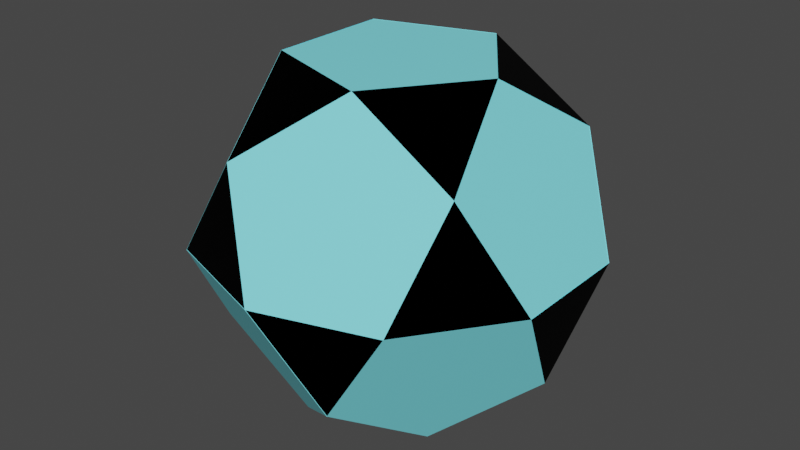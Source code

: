 # Source: XRayPowerUp.blend  (saved by Blender 2.80.75; exported with 4.5.12 LTS)
import bpy
from mathutils import Matrix  # noqa: F401  (used for matrix-valued properties, if any)

bpy.ops.wm.read_factory_settings(use_empty=True)
scene = bpy.context.scene
scene.name = 'Scene'

# ---- collections
col_collection = bpy.data.collections.new('Collection'); scene.collection.children.link(col_collection)

# ---- materials (node trees are filled in below, after node groups)
mat_base_color = bpy.data.materials.new('Base Color')
mat_base_color.use_transparent_shadow = False
mat_outline = bpy.data.materials.new('Outline')
mat_outline.alpha_threshold = 0.0
mat_outline.use_transparent_shadow = False
mat_outline.line_color = (0.0, 0.0, 0.0, 1.0)

# ---- material node trees
mat_base_color.use_nodes = True; mat_base_color.node_tree.nodes.clear()
_N = mat_base_color.node_tree.nodes; _L = mat_base_color.node_tree.links
n0 = _N.new('ShaderNodeOutputMaterial'); n0.name = 'Material Output'; n0.location = (300, 300)
n1 = _N.new('ShaderNodeBsdfPrincipled'); n1.name = 'Principled BSDF'; n1.location = (10, 300)
n1.distribution = 'GGX'
n1.subsurface_method = 'BURLEY'
n1.inputs[0].default_value = (0.227, 0.9047, 1.0, 1.0)
n1.inputs[3].default_value = 1.45
n1.inputs[14].default_value = (0.6135, 0.9523, 1.0, 1.0)
n1.inputs[20].default_value = 0.0
n1.inputs[27].default_value = (0.0, 0.0, 0.0, 1.0)
n1.inputs[28].default_value = 1.0
_L.new(n1.outputs[0], n0.inputs[0])
n0.is_active_output = True
mat_outline.use_nodes = True; mat_outline.node_tree.nodes.clear()
_N = mat_outline.node_tree.nodes; _L = mat_outline.node_tree.links
n0 = _N.new('ShaderNodeOutputMaterial'); n0.name = 'Material Output'; n0.location = (300, 300)
n1 = _N.new('ShaderNodeBsdfPrincipled'); n1.name = 'Principled BSDF'; n1.location = (10, 300)
n1.distribution = 'GGX'
n1.subsurface_method = 'BURLEY'
n1.inputs[0].default_value = (0.0, 0.0, 0.0, 1.0)
n1.inputs[1].default_value = 0.3
n1.inputs[2].default_value = 0.4
n1.inputs[3].default_value = 1.45
n1.inputs[13].default_value = 0.0
n1.inputs[27].default_value = (0.0, 0.0, 0.0, 1.0)
n1.inputs[28].default_value = 1.0
_L.new(n1.outputs[0], n0.inputs[0])
n0.is_active_output = True

# ---- world
world_world = bpy.data.worlds.new('World'); scene.world = world_world
world_world.use_nodes = True; world_world.node_tree.nodes.clear()
_N = world_world.node_tree.nodes; _L = world_world.node_tree.links
n0 = _N.new('ShaderNodeOutputWorld'); n0.name = 'World Output'; n0.location = (300, 300)
n1 = _N.new('ShaderNodeBackground'); n1.name = 'Background'; n1.location = (10, 300)
n1.inputs[0].default_value = (0.05088, 0.05088, 0.05088, 1.0)
_L.new(n1.outputs[0], n0.inputs[0])
n0.is_active_output = True
world_world.color = (0.05088, 0.05088, 0.05088)
world_world.use_sun_shadow = False
world_world.sun_shadow_jitter_overblur = 0.0

# ---- meshes
me_icosphere = bpy.data.meshes.new('Icosphere')
me_icosphere.from_pydata([(0.9511, 0.309, 0.0), (-0.7236, -0.5257, 0.4472), (0.6882, 0.5, 0.5257), (-0.1625, -0.5, -0.8507), (0.4253, -0.309, -0.8507), (0.2629, -0.809, -0.5257), (0.8506, 0.0, -0.5257), (0.4253, 0.309, -0.8507), (-0.5257, 0.0, -0.8507), (-0.6882, -0.5, -0.5257), (-0.1625, 0.5, -0.8507), (-0.6882, 0.5, -0.5257), (0.2629, 0.809, -0.5257), (0.9511, -0.309, 0.0), (0.9511, 0.309, 0.0), (0.0, -1.0, 0.0), (0.5878, -0.809, 0.0), (-0.9511, -0.309, 0.0), (-0.5878, -0.809, 0.0), (-0.5878, 0.809, 0.0), (-0.9511, 0.309, 0.0), (0.5878, 0.809, 0.0), (0.0, 1.0, 0.0), (0.6882, -0.5, 0.5257), (-0.2629, -0.809, 0.5257), (-0.8506, 0.0, 0.5257), (-0.2629, 0.809, 0.5257), (0.6882, 0.5, 0.5257), (0.1625, -0.5, 0.8507), (0.5257, 0.0, 0.8507), (-0.4253, -0.309, 0.8507), (-0.4253, 0.309, 0.8507), (0.1625, 0.5, 0.8507), (0.6882, -0.5, 0.5257), (0.5878, -0.809, 0.0), (0.1625, -0.5, 0.8507), (-0.7236, -0.5257, 0.4472), (-0.9511, -0.309, 0.0), (-0.5878, -0.809, 0.0), (-0.2629, -0.809, 0.5257), (-0.8506, 0.0, 0.5257), (-0.4253, -0.309, 0.8507), (-0.9511, -0.309, 0.0), (-0.5878, -0.809, 0.0), (-0.2629, -0.809, 0.5257), (-0.8506, 0.0, 0.5257), (-0.4253, -0.309, 0.8507), (-0.7236, -0.5257, 0.4472), (-0.9511, -0.309, 0.0), (-0.5878, -0.809, 0.0), (-0.2629, -0.809, 0.5257), (-0.8506, 0.0, 0.5257), (-0.4253, -0.309, 0.8507), (0.6882, 0.5, 0.5257), (0.5257, 0.0, 0.8507), (0.1625, 0.5, 0.8507), (0.5257, 0.0, 0.8507), (0.1625, 0.5, 0.8507), (0.6882, 0.5, 0.5257), (0.1625, -0.5, 0.8507), (0.5257, 0.0, 0.8507), (0.6882, -0.5, 0.5257), (0.5257, 0.0, 0.8507), (0.1625, 0.5, 0.8507), (0.6882, 0.5, 0.5257), (0.1637, 0.5012, 0.8519), (-0.4241, 0.3103, 0.8519), (-0.2616, 0.8103, 0.527), (-0.4241, -0.3078, 0.8519), (-0.8494, 0.001242, 0.527), (0.1637, -0.4988, 0.8519), (-0.2616, -0.8078, 0.527), (0.9523, 0.3103, 0.001242), (0.6894, 0.5012, 0.527), (0.589, 0.8103, 0.001242), (0.001242, 1.001, 0.001242), (-0.5865, 0.8103, 0.001242), (-0.9498, 0.3103, 0.001242), (-0.9498, -0.3078, 0.001242), (-0.5865, -0.8078, 0.001242), (0.001242, -0.9988, 0.001242), (0.589, -0.8078, 0.001242), (0.6894, -0.4988, 0.527), (0.9523, -0.3078, 0.001242), (0.2641, 0.8103, -0.5245), (-0.6869, 0.5012, -0.5245), (-0.6869, -0.4988, -0.5245), (0.2641, -0.8078, -0.5245), (0.8519, 0.001242, -0.5245), (0.4266, 0.3103, -0.8494), (-0.1612, 0.5012, -0.8494), (-0.5245, 0.001242, -0.8494), (-0.1612, -0.4988, -0.8494), (0.4266, -0.3078, -0.8494), (0.1637, -0.4988, 0.8519), (0.527, 0.001242, 0.8519), (0.6894, -0.4988, 0.527), (0.527, 0.001242, 0.8519), (0.1637, 0.5012, 0.8519), (0.6894, 0.5012, 0.527)], [(23, 33), (35, 28), (16, 34), (1, 36), (36, 47)], [(3, 8, 10, 7, 4), (5, 4, 6, 13, 16), (6, 7, 12, 21, 14), (42, 45, 46, 44, 50, 52, 51, 48), (27, 32, 57, 58), (21, 22, 26, 32, 27), (13, 23, 82, 83), (19, 20, 25, 31, 26), (28, 29, 32, 31, 30), (6, 4, 93, 88), (61, 60, 95, 96), (56, 58, 64, 62), (16, 13, 83, 81), (7, 6, 88, 89), (59, 61, 96, 94), (23, 16, 81, 82), (3, 9, 86, 92), (13, 14, 27, 29, 23), (60, 59, 94, 95), (15, 24, 71, 80), (8, 3, 92, 91), (18, 15, 80, 79), (9, 8, 91, 86), (24, 18, 79, 71), (10, 11, 19, 22, 12), (8, 11, 85, 91), (8, 9, 17, 20, 11), (17, 25, 69, 78), (3, 5, 15, 18, 9), (10, 8, 91, 90), (27, 14, 0, 2), (20, 17, 78, 77), (18, 24, 39, 38), (17, 18, 38, 37), (17, 25, 40, 37), (24, 30, 41, 39), (25, 30, 41, 40), (38, 39, 44, 43), (39, 41, 46, 44), (37, 38, 43, 42), (37, 40, 45, 42), (40, 41, 46, 45), (42, 43, 49, 48), (43, 44, 50, 49), (18, 24, 30, 25, 17), (16, 23, 28, 24, 15), (27, 32, 55, 53), (29, 27, 53, 54), (32, 29, 54, 55), (23, 29, 60, 61), (29, 27, 58, 56), (32, 29, 56, 57), (11, 10, 90, 85), (25, 20, 77, 69), (29, 28, 59, 60), (58, 57, 63, 64), (28, 23, 61, 59), (57, 56, 62, 63), (65, 67, 66), (66, 69, 68), (68, 71, 70), (72, 74, 73), (75, 76, 67), (77, 78, 69), (79, 80, 71), (81, 83, 82), (74, 84, 75), (76, 85, 77), (78, 86, 79), (80, 87, 81), (83, 88, 72), (89, 90, 84), (90, 91, 85), (91, 92, 86), (88, 93, 89), (92, 93, 87), (94, 96, 95), (97, 99, 98), (31, 32, 65, 66), (63, 62, 97, 98), (4, 7, 89, 93), (22, 21, 74, 75), (32, 26, 67, 65), (62, 64, 99, 97), (5, 3, 92, 87), (21, 12, 84, 74), (26, 31, 66, 67), (64, 63, 98, 99), (3, 4, 93, 92), (12, 22, 75, 84), (30, 31, 66, 68), (4, 5, 87, 93), (20, 19, 76, 77), (31, 25, 69, 66), (19, 11, 85, 76), (25, 30, 68, 69), (11, 20, 77, 85), (28, 30, 68, 70), (18, 17, 78, 79), (30, 24, 71, 68), (17, 9, 86, 78), (24, 28, 70, 71), (9, 18, 79, 86), (16, 15, 80, 81), (15, 5, 87, 80), (5, 16, 81, 87), (27, 14, 72, 73), (14, 13, 83, 72), (14, 21, 74, 72), (13, 6, 88, 83), (21, 27, 73, 74), (6, 14, 72, 88), (26, 22, 75, 67), (12, 7, 89, 84), (22, 19, 76, 75), (7, 10, 90, 89), (19, 26, 67, 76), (10, 12, 84, 90)])
me_icosphere.polygons.foreach_set('material_index', [0, 0, 0, 0, 0, 0, 0, 0, 0, 0, 0, 0, 0, 0, 0, 0, 0, 0, 0, 0, 0, 0, 0, 0, 0, 0, 0, 0, 0, 0, 0, 0, 0, 0, 0, 0, 0, 0, 0, 0, 0, 0, 0, 0, 0, 0, 0, 0, 0, 0, 0, 0, 0, 0, 0, 0, 0, 0, 1, 1, 1, 1, 1, 1, 1, 1, 1, 1, 1, 1, 1, 1, 1, 1, 1, 1, 1, 1, 0, 0, 0, 0, 0, 0, 0, 0, 0, 0, 0, 0, 0, 0, 0, 0, 0, 0, 0, 0, 0, 0, 0, 0, 0, 0, 0, 0, 0, 0, 0, 0, 0, 0, 0, 0, 0, 0, 0, 0])
_uv = me_icosphere.uv_layers.new(name='UVMap')
_uv.uv.foreach_set('vector', [0.04545, 0.07873, 0.2273, 0.07873, 0.4091, 0.07873, 0.5909, 0.07873, 0.7727, 0.07873, 0.8182, 0.1575, 0.6818, 0.07873, 0.6364, 0.1575, 0.6818, 0.2362, 0.7727, 0.2362, 0.6364, 0.1575, 0.5, 0.07873, 0.4545, 0.1575, 0.5, 0.2362, 0.5909, 0.2362, 0.1364, 0.2362, 0.1818, 0.3149, 0.1364, 0.3937, 0.9091, 0.3149, 0.0, 0.0, 0.0, 0.0, 0.0, 0.0, 0.1364, 0.2362, 0.5455, 0.3149, 0.5, 0.3937, 0.5, 0.3937, 0.5455, 0.3149, 0.5, 0.2362, 0.4091, 0.2362, 0.3636, 0.3149, 0.5, 0.3937, 0.5455, 0.3149, 0.6818, 0.2362, 0.7273, 0.3149, 0.7273, 0.3149, 0.6818, 0.2362, 0.3182, 0.2362, 0.2273, 0.2362, 0.1818, 0.3149, 0.3182, 0.3937, 0.3636, 0.3149, 0.7727, 0.3937, 0.5909, 0.3937, 0.4091, 0.3937, 0.2273, 0.3937, 0.9545, 0.3937, 0.6364, 0.1575, 0.6818, 0.07873, 0.6818, 0.07873, 0.6364, 0.1575, 0.7273, 0.3149, 0.6818, 0.3937, 0.6818, 0.3937, 0.7273, 0.3149, 0.6818, 0.3937, 0.5455, 0.3149, 0.5455, 0.3149, 0.6818, 0.3937, 0.7727, 0.2362, 0.6818, 0.2362, 0.6818, 0.2362, 0.7727, 0.2362, 0.5, 0.07873, 0.6364, 0.1575, 0.6364, 0.1575, 0.5, 0.07873, 0.8636, 0.3937, 0.7273, 0.3149, 0.7273, 0.3149, 0.8636, 0.3937, 0.7273, 0.3149, 0.7727, 0.2362, 0.7727, 0.2362, 0.7273, 0.3149, 0.8636, 0.07873, 0.09091, 0.1575, 0.09091, 0.1575, 0.8636, 0.07873, 0.6818, 0.2362, 0.5909, 0.2362, 0.5455, 0.3149, 0.6818, 0.3937, 0.7273, 0.3149, 0.5909, 0.3937, 0.7727, 0.3937, 0.7727, 0.3937, 0.5909, 0.3937, 0.8636, 0.2362, 0.9091, 0.3149, 0.9091, 0.3149, 0.8636, 0.2362, 0.2273, 0.07873, 0.04545, 0.07873, 0.04545, 0.07873, 0.2273, 0.07873, 0.04545, 0.2362, 0.8636, 0.2362, 0.8636, 0.2362, 0.04545, 0.2362, 0.09091, 0.1575, 0.1364, 0.07873, 0.1364, 0.07873, 0.09091, 0.1575, 0.9091, 0.3149, 0.9545, 0.2362, 0.9545, 0.2362, 0.9091, 0.3149, 0.3182, 0.07873, 0.2727, 0.1575, 0.3182, 0.2362, 0.4091, 0.2362, 0.4545, 0.1575, 0.1364, 0.07873, 0.2727, 0.1575, 0.2727, 0.1575, 0.1364, 0.07873, 0.1364, 0.07873, 0.09091, 0.1575, 0.1364, 0.2362, 0.2273, 0.2362, 0.2727, 0.1575, 0.1364, 0.2362, 0.1818, 0.3149, 0.1818, 0.3149, 0.1364, 0.2362, 0.8636, 0.07873, 0.8182, 0.1575, 0.8636, 0.2362, 0.04545, 0.2362, 0.09091, 0.1575, 0.4091, 0.07873, 0.2273, 0.07873, 0.2273, 0.07873, 0.4091, 0.07873, 0.5455, 0.3149, 0.5909, 0.2362, 0.5909, 0.2362, 0.5455, 0.3149, 0.2273, 0.2362, 0.1364, 0.2362, 0.1364, 0.2362, 0.2273, 0.2362, 0.9545, 0.2362, 0.9091, 0.3149, 0.9091, 0.3149, 0.9545, 0.2362, 0.1364, 0.2362, 0.04545, 0.2362, 0.04545, 0.2362, 0.1364, 0.2362, 0.1364, 0.2362, 0.1818, 0.3149, 0.1818, 0.3149, 0.1364, 0.2362, 0.9091, 0.3149, 0.9545, 0.3937, 0.9545, 0.3937, 0.9091, 0.3149, 0.1818, 0.3149, 0.1364, 0.3937, 0.1364, 0.3937, 0.1818, 0.3149, 0.9545, 0.2362, 0.9091, 0.3149, 0.9091, 0.3149, 0.9545, 0.2362, 0.9091, 0.3149, 0.9545, 0.3937, 0.9545, 0.3937, 0.9091, 0.3149, 0.1364, 0.2362, 0.04545, 0.2362, 0.04545, 0.2362, 0.1364, 0.2362, 0.1364, 0.2362, 0.1818, 0.3149, 0.1818, 0.3149, 0.1364, 0.2362, 0.1818, 0.3149, 0.1364, 0.3937, 0.1364, 0.3937, 0.1818, 0.3149, 0.1364, 0.2362, 0.04545, 0.2362, 0.04545, 0.2362, 0.1364, 0.2362, 0.9545, 0.2362, 0.9091, 0.3149, 0.9091, 0.3149, 0.9545, 0.2362, 0.9545, 0.2362, 0.9091, 0.3149, 0.1364, 0.3937, 0.1818, 0.3149, 0.1364, 0.2362, 0.7727, 0.2362, 0.7273, 0.3149, 0.8636, 0.3937, 0.9091, 0.3149, 0.8636, 0.2362, 0.5455, 0.3149, 0.5, 0.3937, 0.5, 0.3937, 0.5455, 0.3149, 0.5909, 0.3937, 0.5455, 0.3149, 0.5455, 0.3149, 0.5909, 0.3937, 0.5, 0.3937, 0.5909, 0.3937, 0.5909, 0.3937, 0.5, 0.3937, 0.7273, 0.3149, 0.6818, 0.3937, 0.6818, 0.3937, 0.7273, 0.3149, 0.6818, 0.3937, 0.5455, 0.3149, 0.5455, 0.3149, 0.6818, 0.3937, 0.4091, 0.3937, 0.5909, 0.3937, 0.5909, 0.3937, 0.4091, 0.3937, 0.2727, 0.1575, 0.3182, 0.07873, 0.3182, 0.07873, 0.2727, 0.1575, 0.1818, 0.3149, 0.2273, 0.2362, 0.2273, 0.2362, 0.1818, 0.3149, 0.5909, 0.3937, 0.7727, 0.3937, 0.7727, 0.3937, 0.5909, 0.3937, 0.5455, 0.3149, 0.5, 0.3937, 0.5, 0.3937, 0.5455, 0.3149, 0.8636, 0.3937, 0.7273, 0.3149, 0.7273, 0.3149, 0.8636, 0.3937, 0.4091, 0.3937, 0.5909, 0.3937, 0.5909, 0.3937, 0.4091, 0.3937, 0.4091, 0.3937, 0.3636, 0.3149, 0.3182, 0.3937, 0.2273, 0.3937, 0.1818, 0.3149, 0.1364, 0.3937, 0.9545, 0.3937, 0.9091, 0.3149, 0.8636, 0.3937, 0.5909, 0.2362, 0.5, 0.2362, 0.5455, 0.3149, 0.4091, 0.2362, 0.3182, 0.2362, 0.3636, 0.3149, 0.2273, 0.2362, 0.1364, 0.2362, 0.1818, 0.3149, 0.9545, 0.2362, 0.8636, 0.2362, 0.9091, 0.3149, 0.7727, 0.2362, 0.6818, 0.2362, 0.7273, 0.3149, 0.5, 0.2362, 0.4545, 0.1575, 0.4091, 0.2362, 0.3182, 0.2362, 0.2727, 0.1575, 0.2273, 0.2362, 0.1364, 0.2362, 0.09091, 0.1575, 0.04545, 0.2362, 0.8636, 0.2362, 0.8182, 0.1575, 0.7727, 0.2362, 0.6818, 0.2362, 0.6364, 0.1575, 0.5909, 0.2362, 0.5, 0.07873, 0.4091, 0.07873, 0.4545, 0.1575, 0.3182, 0.07873, 0.2273, 0.07873, 0.2727, 0.1575, 0.1364, 0.07873, 0.04545, 0.07873, 0.09091, 0.1575, 0.6364, 0.1575, 0.6818, 0.07873, 0.5909, 0.07873, 0.8636, 0.07873, 0.7727, 0.07873, 0.8182, 0.1575, 0.7727, 0.3937, 0.7273, 0.3149, 0.6818, 0.3937, 0.5909, 0.3937, 0.5455, 0.3149, 0.5, 0.3937, 0.2273, 0.3937, 0.4091, 0.3937, 0.4091, 0.3937, 0.2273, 0.3937, 0.4091, 0.3937, 0.5909, 0.3937, 0.5909, 0.3937, 0.4091, 0.3937, 0.7727, 0.07873, 0.5909, 0.07873, 0.5909, 0.07873, 0.7727, 0.07873, 0.4091, 0.2362, 0.5, 0.2362, 0.5, 0.2362, 0.4091, 0.2362, 0.5, 0.3937, 0.3636, 0.3149, 0.3636, 0.3149, 0.5, 0.3937, 0.6818, 0.3937, 0.5455, 0.3149, 0.5455, 0.3149, 0.6818, 0.3937, 0.8182, 0.1575, 0.8636, 0.07873, 0.8636, 0.07873, 0.8182, 0.1575, 0.5, 0.2362, 0.4545, 0.1575, 0.4545, 0.1575, 0.5, 0.2362, 0.3636, 0.3149, 0.3182, 0.3937, 0.3182, 0.3937, 0.3636, 0.3149, 0.5455, 0.3149, 0.5, 0.3937, 0.5, 0.3937, 0.5455, 0.3149, 0.04545, 0.07873, 0.7727, 0.07873, 0.7727, 0.07873, 0.04545, 0.07873, 0.4545, 0.1575, 0.4091, 0.2362, 0.4091, 0.2362, 0.4545, 0.1575, 0.9545, 0.3937, 0.2273, 0.3937, 0.2273, 0.3937, 0.9545, 0.3937, 0.6818, 0.07873, 0.8182, 0.1575, 0.8182, 0.1575, 0.6818, 0.07873, 0.2273, 0.2362, 0.3182, 0.2362, 0.3182, 0.2362, 0.2273, 0.2362, 0.3182, 0.3937, 0.1818, 0.3149, 0.1818, 0.3149, 0.3182, 0.3937, 0.3182, 0.2362, 0.2727, 0.1575, 0.2727, 0.1575, 0.3182, 0.2362, 0.1818, 0.3149, 0.1364, 0.3937, 0.1364, 0.3937, 0.1818, 0.3149, 0.2727, 0.1575, 0.2273, 0.2362, 0.2273, 0.2362, 0.2727, 0.1575, 0.7727, 0.3937, 0.9545, 0.3937, 0.9545, 0.3937, 0.7727, 0.3937, 0.04545, 0.2362, 0.1364, 0.2362, 0.1364, 0.2362, 0.04545, 0.2362, 0.9545, 0.3937, 0.9091, 0.3149, 0.9091, 0.3149, 0.9545, 0.3937, 0.1364, 0.2362, 0.09091, 0.1575, 0.09091, 0.1575, 0.1364, 0.2362, 0.9091, 0.3149, 0.8636, 0.3937, 0.8636, 0.3937, 0.9091, 0.3149, 0.09091, 0.1575, 0.04545, 0.2362, 0.04545, 0.2362, 0.09091, 0.1575, 0.7727, 0.2362, 0.8636, 0.2362, 0.8636, 0.2362, 0.7727, 0.2362, 0.8636, 0.2362, 0.8182, 0.1575, 0.8182, 0.1575, 0.8636, 0.2362, 0.8182, 0.1575, 0.7727, 0.2362, 0.7727, 0.2362, 0.8182, 0.1575, 0.5455, 0.3149, 0.5909, 0.2362, 0.5909, 0.2362, 0.5455, 0.3149, 0.5909, 0.2362, 0.6818, 0.2362, 0.6818, 0.2362, 0.5909, 0.2362, 0.5909, 0.2362, 0.5, 0.2362, 0.5, 0.2362, 0.5909, 0.2362, 0.6818, 0.2362, 0.6364, 0.1575, 0.6364, 0.1575, 0.6818, 0.2362, 0.5, 0.2362, 0.5455, 0.3149, 0.5455, 0.3149, 0.5, 0.2362, 0.6364, 0.1575, 0.5909, 0.2362, 0.5909, 0.2362, 0.6364, 0.1575, 0.3636, 0.3149, 0.4091, 0.2362, 0.4091, 0.2362, 0.3636, 0.3149, 0.4545, 0.1575, 0.5, 0.07873, 0.5, 0.07873, 0.4545, 0.1575, 0.4091, 0.2362, 0.3182, 0.2362, 0.3182, 0.2362, 0.4091, 0.2362, 0.5909, 0.07873, 0.4091, 0.07873, 0.4091, 0.07873, 0.5909, 0.07873, 0.3182, 0.2362, 0.3636, 0.3149, 0.3636, 0.3149, 0.3182, 0.2362, 0.3182, 0.07873, 0.4545, 0.1575, 0.4545, 0.1575, 0.3182, 0.07873])
me_icosphere.materials.append(mat_base_color)
me_icosphere.materials.append(mat_outline)
me_icosphere.use_remesh_preserve_volume = False
me_icosphere.use_remesh_preserve_attributes = False
me_icosphere.use_mirror_vertex_groups = False
me_icosphere.update()

# ---- objects
ob_icosphere = bpy.data.objects.new('Icosphere', me_icosphere)

# ---- transforms, parenting, visibility, modifiers, constraints
ob_icosphere.location = (0.0, 0.0, 0.0)
ob_icosphere.lineart.crease_threshold = 0.0

# ---- collection membership
col_collection.objects.link(ob_icosphere)

# ---- scene / render settings (as saved in the file)
scene.frame_start = 1; scene.frame_end = 250; scene.frame_set(0)
scene.render.engine = 'BLENDER_EEVEE_NEXT'
scene.cycles.use_denoising = False
scene.cycles.samples = 128
scene.cycles.sampling_pattern = 'TABULATED_SOBOL'
scene.cycles.use_adaptive_sampling = False
scene.cycles.use_light_tree = False
scene.view_settings.view_transform = 'Filmic'
bpy.context.view_layer.update()

# ---- added for rendering (the .blend has no active camera and no usable light): camera, sun
cam_auto = bpy.data.cameras.new('AutoCamera')
cam_auto.lens = 50.0
cam_auto.sensor_width = 36.0
cam_auto.clip_end = 1000.0
ob_auto_camera = bpy.data.objects.new('AutoCamera', cam_auto)
scene.collection.objects.link(ob_auto_camera)
ob_auto_camera.location = (3.00246, -3.60159, 2.40209)
ob_auto_camera.rotation_euler = (1.09748, -7.21219e-08, 0.694738)
scene.camera = ob_auto_camera
light_auto_sun = bpy.data.lights.new('AutoSun', 'SUN')
light_auto_sun.energy = 3.0
light_auto_sun.angle = 0.0523599
ob_auto_sun = bpy.data.objects.new('AutoSun', light_auto_sun)
scene.collection.objects.link(ob_auto_sun)
ob_auto_sun.rotation_euler = (0.872665, 0.174533, 0.523599)
bpy.context.view_layer.update()

